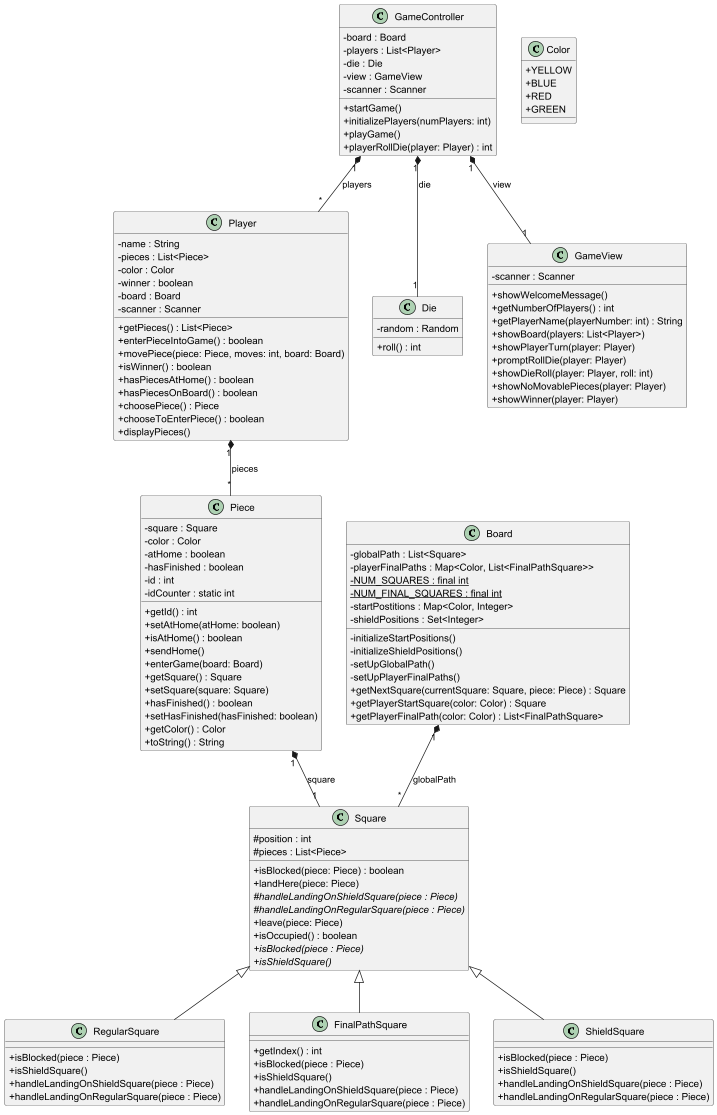

The diagram above was rendered by PlantUML. Its source (embedded in the PNG):
@startuml
skinparam classAttributeIconSize 0

class GameController {
  - board : Board
  - players : List<Player>
  - die : Die
  - view : GameView
  - scanner : Scanner
  + startGame()
  + initializePlayers(numPlayers: int)
  + playGame()
  + playerRollDie(player: Player) : int
}

class Board {
  - globalPath : List<Square>
  - playerFinalPaths : Map<Color, List<FinalPathSquare>>
  - {static} NUM_SQUARES : final int
  - {static} NUM_FINAL_SQUARES : final int
  - startPostitions : Map<Color, Integer>
  - shieldPositions : Set<Integer>
  - initializeStartPositions()
  - initializeShieldPositions()
  - setUpGlobalPath()
  - setUpPlayerFinalPaths()
  + getNextSquare(currentSquare: Square, piece: Piece) : Square
  + getPlayerStartSquare(color: Color) : Square
  + getPlayerFinalPath(color: Color) : List<FinalPathSquare>
}

class Piece {
  - square : Square
  - color : Color
  - atHome : boolean
  - hasFinished : boolean
  - id : int
  - idCounter : static int
  + getId() : int
  + setAtHome(atHome: boolean)
  + isAtHome() : boolean
  + sendHome()
  + enterGame(board: Board)
  + getSquare() : Square
  + setSquare(square: Square)
  + hasFinished() : boolean
  + setHasFinished(hasFinished: boolean)
  + getColor() : Color
  + toString() : String
}

class Player {
  - name : String
  - pieces : List<Piece>
  - color : Color
  - winner : boolean
  - board : Board
  - scanner : Scanner
  + getPieces() : List<Piece>
  + enterPieceIntoGame() : boolean
  + movePiece(piece: Piece, moves: int, board: Board)
  + isWinner() : boolean
  + hasPiecesAtHome() : boolean
  + hasPiecesOnBoard() : boolean
  + choosePiece() : Piece
  + chooseToEnterPiece() : boolean
  + displayPieces()
}

class Square {
  # position : int
  # pieces : List<Piece>
  + isBlocked(piece: Piece) : boolean
  + landHere(piece: Piece)
  # {abstract} handleLandingOnShieldSquare(piece : Piece)
  # {abstract} handleLandingOnRegularSquare(piece : Piece)
  + leave(piece: Piece)
  + isOccupied() : boolean
  + {abstract} isBlocked(piece : Piece)
  + {abstract} isShieldSquare()
}

class RegularSquare extends Square {
  + isBlocked(piece : Piece)
  + isShieldSquare()
  + handleLandingOnShieldSquare(piece : Piece)
  + handleLandingOnRegularSquare(piece : Piece)
}

class FinalPathSquare extends Square {
  + getIndex() : int
  + isBlocked(piece : Piece)
  + isShieldSquare()
  + handleLandingOnShieldSquare(piece : Piece)
  + handleLandingOnRegularSquare(piece : Piece)
}

class ShieldSquare extends Square {
  + isBlocked(piece : Piece)
  + isShieldSquare()
  + handleLandingOnShieldSquare(piece : Piece)
  + handleLandingOnRegularSquare(piece : Piece)
}

class Color {
  + YELLOW
  + BLUE
  + RED
  + GREEN
}

class Die {
  - random : Random
  + roll() : int
}

class GameView {
  - scanner : Scanner
  + showWelcomeMessage()
  + getNumberOfPlayers() : int
  + getPlayerName(playerNumber: int) : String
  + showBoard(players: List<Player>)
  + showPlayerTurn(player: Player)
  + promptRollDie(player: Player)
  + showDieRoll(player: Player, roll: int)
  + showNoMovablePieces(player: Player)
  + showWinner(player: Player)
}

Player "1" *-- "*" Piece : pieces
GameController "1" *-- "*" Player : players
Board "1" *-- "*" Square : globalPath
Piece "1" *-- "1" Square : square
GameController "1" *-- "1" Die : die
GameController "1" *-- "1" GameView : view

@enduml